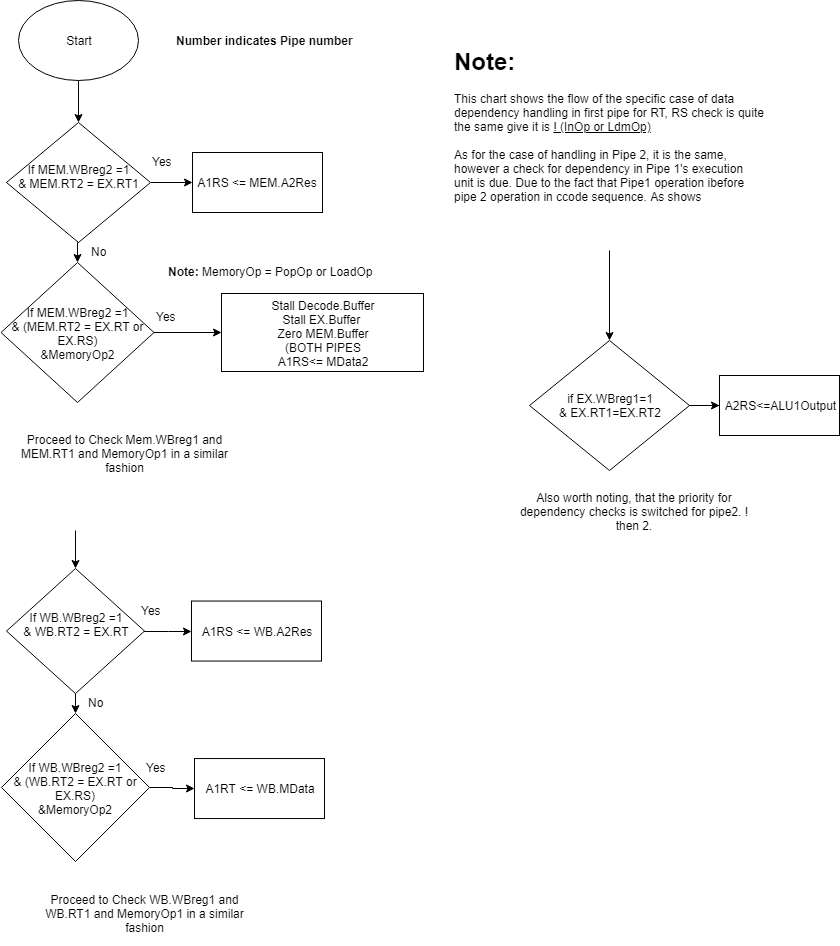

The diagram above was exported from draw.io. Its source (the exported page's mxGraphModel, read from the mxfile embedded in the PNG):
<mxGraphModel dx="870" dy="469" grid="1" gridSize="10" guides="1" tooltips="1" connect="1" arrows="1" fold="1" page="1" pageScale="1" pageWidth="850" pageHeight="1100" math="0" shadow="0">
  <root>
    <mxCell id="0" />
    <mxCell id="1" parent="0" />
    <mxCell id="pl48gWchX6jNZI_AopNe-52" value="" style="edgeStyle=orthogonalEdgeStyle;rounded=0;orthogonalLoop=1;jettySize=auto;html=1;" edge="1" parent="1" source="pl48gWchX6jNZI_AopNe-1" target="pl48gWchX6jNZI_AopNe-39">
      <mxGeometry relative="1" as="geometry" />
    </mxCell>
    <mxCell id="pl48gWchX6jNZI_AopNe-1" value="Start" style="ellipse;whiteSpace=wrap;html=1;" vertex="1" parent="1">
      <mxGeometry x="19" y="20" width="120" height="80" as="geometry" />
    </mxCell>
    <mxCell id="pl48gWchX6jNZI_AopNe-37" value="" style="edgeStyle=orthogonalEdgeStyle;rounded=0;orthogonalLoop=1;jettySize=auto;html=1;entryX=0;entryY=0.5;entryDx=0;entryDy=0;" edge="1" parent="1" source="pl48gWchX6jNZI_AopNe-39" target="pl48gWchX6jNZI_AopNe-40">
      <mxGeometry relative="1" as="geometry">
        <mxPoint x="253" y="202.5" as="targetPoint" />
        <Array as="points" />
      </mxGeometry>
    </mxCell>
    <mxCell id="kSQjSofycTUiD6CAghQf-12" style="edgeStyle=orthogonalEdgeStyle;rounded=0;orthogonalLoop=1;jettySize=auto;html=1;exitX=0.5;exitY=1;exitDx=0;exitDy=0;entryX=0.5;entryY=0;entryDx=0;entryDy=0;" edge="1" parent="1" source="pl48gWchX6jNZI_AopNe-39" target="kSQjSofycTUiD6CAghQf-7">
      <mxGeometry relative="1" as="geometry" />
    </mxCell>
    <mxCell id="pl48gWchX6jNZI_AopNe-39" value="If MEM.WBreg2 =1&lt;br&gt;&amp;amp; MEM.RT2 = EX.RT1&lt;br&gt;&lt;br&gt;" style="rhombus;whiteSpace=wrap;html=1;" vertex="1" parent="1">
      <mxGeometry x="7" y="142" width="144" height="120" as="geometry" />
    </mxCell>
    <mxCell id="pl48gWchX6jNZI_AopNe-40" value="A1RS &amp;lt;= MEM.A2Res" style="rounded=0;whiteSpace=wrap;html=1;" vertex="1" parent="1">
      <mxGeometry x="193" y="172" width="130" height="60" as="geometry" />
    </mxCell>
    <mxCell id="pl48gWchX6jNZI_AopNe-44" value="" style="edgeStyle=orthogonalEdgeStyle;rounded=0;orthogonalLoop=1;jettySize=auto;html=1;entryX=0;entryY=0.5;entryDx=0;entryDy=0;" edge="1" parent="1" source="pl48gWchX6jNZI_AopNe-46" target="pl48gWchX6jNZI_AopNe-47">
      <mxGeometry relative="1" as="geometry">
        <mxPoint x="252" y="673.0454711914062" as="targetPoint" />
        <Array as="points" />
      </mxGeometry>
    </mxCell>
    <mxCell id="kSQjSofycTUiD6CAghQf-17" style="edgeStyle=orthogonalEdgeStyle;rounded=0;orthogonalLoop=1;jettySize=auto;html=1;exitX=0.5;exitY=0;exitDx=0;exitDy=0;entryX=0.5;entryY=0;entryDx=0;entryDy=0;" edge="1" parent="1" target="pl48gWchX6jNZI_AopNe-46">
      <mxGeometry relative="1" as="geometry">
        <mxPoint x="76" y="550" as="sourcePoint" />
      </mxGeometry>
    </mxCell>
    <mxCell id="kSQjSofycTUiD6CAghQf-21" style="edgeStyle=orthogonalEdgeStyle;rounded=0;orthogonalLoop=1;jettySize=auto;html=1;exitX=0.5;exitY=1;exitDx=0;exitDy=0;entryX=0;entryY=0.5;entryDx=0;entryDy=0;" edge="1" parent="1" source="pl48gWchX6jNZI_AopNe-46" target="pl48gWchX6jNZI_AopNe-48">
      <mxGeometry relative="1" as="geometry" />
    </mxCell>
    <mxCell id="pl48gWchX6jNZI_AopNe-46" value="If WB.WBreg2 =1&lt;br&gt;&amp;amp; WB.RT2 = EX.RT&lt;br&gt;&lt;br&gt;" style="rhombus;whiteSpace=wrap;html=1;" vertex="1" parent="1">
      <mxGeometry x="7" y="588.0454711914062" width="138" height="125" as="geometry" />
    </mxCell>
    <mxCell id="pl48gWchX6jNZI_AopNe-47" value="A1RS &amp;lt;= WB.A2Res" style="rounded=0;whiteSpace=wrap;html=1;" vertex="1" parent="1">
      <mxGeometry x="192" y="620.5454711914062" width="130" height="60" as="geometry" />
    </mxCell>
    <mxCell id="kSQjSofycTUiD6CAghQf-20" style="edgeStyle=orthogonalEdgeStyle;rounded=0;orthogonalLoop=1;jettySize=auto;html=1;exitX=0.5;exitY=0;exitDx=0;exitDy=0;entryX=0;entryY=0.5;entryDx=0;entryDy=0;" edge="1" parent="1" source="pl48gWchX6jNZI_AopNe-48" target="pl48gWchX6jNZI_AopNe-50">
      <mxGeometry relative="1" as="geometry" />
    </mxCell>
    <mxCell id="pl48gWchX6jNZI_AopNe-48" value="If WB.WBreg2 =1&lt;br&gt;&amp;amp; (WB.RT2 = EX.RT or EX.RS)&lt;br&gt;&amp;amp;MemoryOp2&lt;br&gt;" style="rhombus;whiteSpace=wrap;html=1;direction=south;" vertex="1" parent="1">
      <mxGeometry x="2" y="733" width="148" height="148" as="geometry" />
    </mxCell>
    <mxCell id="pl48gWchX6jNZI_AopNe-50" value="A1RT &amp;lt;= WB.MData" style="rounded=0;whiteSpace=wrap;html=1;" vertex="1" parent="1">
      <mxGeometry x="195" y="778.0454711914062" width="130" height="60" as="geometry" />
    </mxCell>
    <mxCell id="pl48gWchX6jNZI_AopNe-53" value="Yes" style="text;html=1;resizable=0;points=[];autosize=1;align=left;verticalAlign=top;spacingTop=-4;" vertex="1" parent="1">
      <mxGeometry x="151" y="172" width="40" height="20" as="geometry" />
    </mxCell>
    <mxCell id="pl48gWchX6jNZI_AopNe-55" value="Yes" style="text;html=1;resizable=0;points=[];autosize=1;align=left;verticalAlign=top;spacingTop=-4;" vertex="1" parent="1">
      <mxGeometry x="140" y="620.5" width="40" height="20" as="geometry" />
    </mxCell>
    <mxCell id="pl48gWchX6jNZI_AopNe-56" value="Yes" style="text;html=1;resizable=0;points=[];autosize=1;align=left;verticalAlign=top;spacingTop=-4;" vertex="1" parent="1">
      <mxGeometry x="145" y="778" width="40" height="20" as="geometry" />
    </mxCell>
    <mxCell id="pl48gWchX6jNZI_AopNe-57" value="No" style="text;html=1;resizable=0;points=[];autosize=1;align=left;verticalAlign=top;spacingTop=-4;" vertex="1" parent="1">
      <mxGeometry x="90" y="262" width="30" height="20" as="geometry" />
    </mxCell>
    <mxCell id="pl48gWchX6jNZI_AopNe-59" value="No" style="text;html=1;resizable=0;points=[];autosize=1;align=left;verticalAlign=top;spacingTop=-4;" vertex="1" parent="1">
      <mxGeometry x="87" y="713.227294921875" width="30" height="20" as="geometry" />
    </mxCell>
    <mxCell id="cH9GBoaZm-93kKAumqGz-1" value="&lt;h1&gt;&amp;nbsp;&lt;/h1&gt;" style="text;html=1;strokeColor=none;fillColor=none;spacing=5;spacingTop=-20;whiteSpace=wrap;overflow=hidden;rounded=0;" vertex="1" parent="1">
      <mxGeometry x="420" y="555" width="190" height="120" as="geometry" />
    </mxCell>
    <mxCell id="kSQjSofycTUiD6CAghQf-6" value="" style="edgeStyle=orthogonalEdgeStyle;rounded=0;orthogonalLoop=1;jettySize=auto;html=1;" edge="1" parent="1" source="kSQjSofycTUiD6CAghQf-7" target="kSQjSofycTUiD6CAghQf-8">
      <mxGeometry relative="1" as="geometry" />
    </mxCell>
    <mxCell id="kSQjSofycTUiD6CAghQf-7" value="If MEM.WBreg2 =1&lt;br&gt;&amp;amp; (MEM.RT2 = EX.RT or EX.RS)&lt;br&gt;&amp;amp;MemoryOp2&lt;br&gt;" style="rhombus;whiteSpace=wrap;html=1;" vertex="1" parent="1">
      <mxGeometry x="1.5" y="282" width="153" height="140" as="geometry" />
    </mxCell>
    <mxCell id="kSQjSofycTUiD6CAghQf-8" value="Stall Decode.Buffer&lt;br&gt;Stall EX.Buffer&amp;nbsp;&lt;br&gt;Zero MEM.Buffer&lt;br&gt;(BOTH PIPES&lt;br&gt;A1RS&amp;lt;= MData2&lt;br&gt;" style="rounded=0;whiteSpace=wrap;html=1;" vertex="1" parent="1">
      <mxGeometry x="222" y="313" width="202" height="78" as="geometry" />
    </mxCell>
    <mxCell id="kSQjSofycTUiD6CAghQf-9" value="Yes" style="text;html=1;resizable=0;points=[];autosize=1;align=left;verticalAlign=top;spacingTop=-4;" vertex="1" parent="1">
      <mxGeometry x="155" y="327.45452880859375" width="40" height="20" as="geometry" />
    </mxCell>
    <mxCell id="kSQjSofycTUiD6CAghQf-11" value="&lt;b&gt;Note: &lt;/b&gt;MemoryOp = PopOp or LoadOp" style="text;html=1;resizable=0;points=[];autosize=1;align=left;verticalAlign=top;spacingTop=-4;" vertex="1" parent="1">
      <mxGeometry x="166.5" y="282" width="220" height="20" as="geometry" />
    </mxCell>
    <mxCell id="kSQjSofycTUiD6CAghQf-13" value="&lt;b&gt;Number indicates Pipe number&lt;/b&gt;" style="text;html=1;resizable=0;points=[];autosize=1;align=left;verticalAlign=top;spacingTop=-4;" vertex="1" parent="1">
      <mxGeometry x="174.5" y="51" width="190" height="20" as="geometry" />
    </mxCell>
    <mxCell id="kSQjSofycTUiD6CAghQf-16" value="Proceed to Check Mem.WBreg1 and MEM.RT1 and MemoryOp1 in a similar fashion" style="text;html=1;strokeColor=none;fillColor=none;align=center;verticalAlign=middle;whiteSpace=wrap;rounded=0;" vertex="1" parent="1">
      <mxGeometry x="10" y="440" width="231" height="65" as="geometry" />
    </mxCell>
    <mxCell id="kSQjSofycTUiD6CAghQf-22" value="Proceed to Check WB.WBreg1 and WB.RT1 and MemoryOp1 in a similar fashion" style="text;html=1;strokeColor=none;fillColor=none;align=center;verticalAlign=middle;whiteSpace=wrap;rounded=0;" vertex="1" parent="1">
      <mxGeometry x="29.5" y="900" width="231" height="65" as="geometry" />
    </mxCell>
    <mxCell id="kSQjSofycTUiD6CAghQf-26" style="edgeStyle=orthogonalEdgeStyle;rounded=0;orthogonalLoop=1;jettySize=auto;html=1;" edge="1" parent="1" source="kSQjSofycTUiD6CAghQf-25">
      <mxGeometry relative="1" as="geometry">
        <mxPoint x="610" y="360" as="targetPoint" />
      </mxGeometry>
    </mxCell>
    <mxCell id="kSQjSofycTUiD6CAghQf-25" value="&lt;h1&gt;Note:&lt;/h1&gt;&lt;div&gt;This chart shows the flow of the specific case of data dependency handling in first pipe for RT, RS check is quite the same give it is &lt;u&gt;! (InOp or LdmOp)&lt;/u&gt;&lt;/div&gt;&lt;div&gt;&lt;u&gt;&lt;br&gt;&lt;/u&gt;&lt;/div&gt;&lt;div&gt;As for the case of handling in Pipe 2, it is the same, however a check for dependency in Pipe 1's execution unit is due. Due to the fact that Pipe1 operation ibefore pipe 2 operation in ccode sequence. As shows&lt;/div&gt;&lt;div&gt;&lt;br&gt;&lt;/div&gt;" style="text;html=1;strokeColor=none;fillColor=none;spacing=5;spacingTop=-20;whiteSpace=wrap;overflow=hidden;rounded=0;" vertex="1" parent="1">
      <mxGeometry x="450" y="62" width="320" height="208" as="geometry" />
    </mxCell>
    <mxCell id="kSQjSofycTUiD6CAghQf-28" style="edgeStyle=orthogonalEdgeStyle;rounded=0;orthogonalLoop=1;jettySize=auto;html=1;" edge="1" parent="1" source="kSQjSofycTUiD6CAghQf-27">
      <mxGeometry relative="1" as="geometry">
        <mxPoint x="730" y="425" as="targetPoint" />
      </mxGeometry>
    </mxCell>
    <mxCell id="kSQjSofycTUiD6CAghQf-27" value="if EX.WBreg1=1&lt;br&gt;&amp;amp; EX.RT1=EX.RT2&lt;br&gt;" style="rhombus;whiteSpace=wrap;html=1;" vertex="1" parent="1">
      <mxGeometry x="530" y="360" width="160" height="130" as="geometry" />
    </mxCell>
    <mxCell id="kSQjSofycTUiD6CAghQf-30" value="" style="edgeStyle=orthogonalEdgeStyle;rounded=0;orthogonalLoop=1;jettySize=auto;html=1;" edge="1" parent="1" source="kSQjSofycTUiD6CAghQf-27" target="kSQjSofycTUiD6CAghQf-29">
      <mxGeometry relative="1" as="geometry" />
    </mxCell>
    <mxCell id="kSQjSofycTUiD6CAghQf-29" value="A2RS&amp;lt;=ALU1Output" style="rounded=0;whiteSpace=wrap;html=1;" vertex="1" parent="1">
      <mxGeometry x="720" y="395" width="120" height="60" as="geometry" />
    </mxCell>
    <mxCell id="kSQjSofycTUiD6CAghQf-32" value="Also worth noting, that the priority for dependency checks is switched for pipe2. ! then 2." style="text;html=1;strokeColor=none;fillColor=none;align=center;verticalAlign=middle;whiteSpace=wrap;rounded=0;" vertex="1" parent="1">
      <mxGeometry x="515" y="495" width="240" height="70" as="geometry" />
    </mxCell>
  </root>
</mxGraphModel>